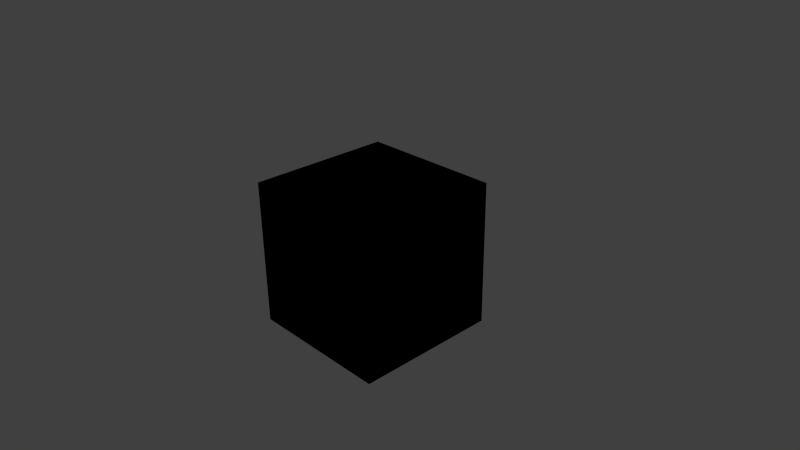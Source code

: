 # Source: cube2.blend  (saved by Blender 2.70.0; exported with 4.5.12 LTS)
import bpy
from mathutils import Matrix  # noqa: F401  (used for matrix-valued properties, if any)

bpy.ops.wm.read_factory_settings(use_empty=True)
scene = bpy.context.scene
scene.name = 'Scene'

# ---- collections
col_collection_1 = bpy.data.collections.new('Collection 1'); scene.collection.children.link(col_collection_1)

# ---- materials (node trees are filled in below, after node groups)
mat_frontmaterial = bpy.data.materials.new('FrontMaterial')
mat_frontmaterial.alpha_threshold = 0.0
mat_frontmaterial.use_transparent_shadow = False
mat_frontmaterial.roughness = 0.5
mat_frontmaterial.line_color = (0.0, 0.0, 0.0, 1.0)
mat_leftmaterial = bpy.data.materials.new('LeftMaterial')
mat_leftmaterial.alpha_threshold = 0.0
mat_leftmaterial.use_transparent_shadow = False
mat_leftmaterial.roughness = 0.5
mat_leftmaterial.line_color = (0.0, 0.0, 0.0, 1.0)
mat_rightmaterial = bpy.data.materials.new('RightMaterial')
mat_rightmaterial.alpha_threshold = 0.0
mat_rightmaterial.use_transparent_shadow = False
mat_rightmaterial.roughness = 0.5
mat_rightmaterial.line_color = (0.0, 0.0, 0.0, 1.0)
mat_backmaterial = bpy.data.materials.new('BackMaterial')
mat_backmaterial.alpha_threshold = 0.0
mat_backmaterial.use_transparent_shadow = False
mat_backmaterial.roughness = 0.5
mat_backmaterial.line_color = (0.0, 0.0, 0.0, 1.0)
mat_topmaterial = bpy.data.materials.new('TopMaterial')
mat_topmaterial.alpha_threshold = 0.0
mat_topmaterial.use_transparent_shadow = False
mat_topmaterial.roughness = 0.5
mat_topmaterial.line_color = (0.0, 0.0, 0.0, 1.0)
mat_bottommaterial = bpy.data.materials.new('BottomMaterial')
mat_bottommaterial.alpha_threshold = 0.0
mat_bottommaterial.use_transparent_shadow = False
mat_bottommaterial.roughness = 0.5
mat_bottommaterial.line_color = (0.0, 0.0, 0.0, 1.0)

# ---- material node trees

# ---- world
world_world = bpy.data.worlds.new('World'); scene.world = world_world
world_world.color = (0.05088, 0.05088, 0.05088)
world_world.use_sun_shadow = False
world_world.sun_shadow_jitter_overblur = 0.0
world_world.cycles.sampling_method = 'MANUAL'
world_world.cycles.sample_map_resolution = 256

# ---- cameras
cam_camera = bpy.data.cameras.new('Camera')
cam_camera.clip_end = 100.0
cam_camera.lens = 35.0
cam_camera.sensor_width = 32.0
cam_camera.sensor_height = 18.0
cam_camera.ortho_scale = 7.314
cam_camera.dof.focus_distance = 0.0
cam_camera.dof.aperture_fstop = 128.0

# ---- lights
light_point_002 = bpy.data.lights.new('Point.002', 'POINT')
light_point_002.transmission_factor = 0.0
light_point_002.energy = 100.0
light_point_002.shadow_buffer_clip_start = 0.5
light_point_002.shadow_soft_size = 0.1
light_point_002.shadow_maximum_resolution = 0.006
light_point_002.use_absolute_resolution = True
light_point_002.cycles.use_multiple_importance_sampling = False
light_point_001 = bpy.data.lights.new('Point.001', 'POINT')
light_point_001.transmission_factor = 0.0
light_point_001.energy = 100.0
light_point_001.shadow_buffer_clip_start = 0.5
light_point_001.shadow_soft_size = 0.1
light_point_001.shadow_maximum_resolution = 0.006
light_point_001.use_absolute_resolution = True
light_point_001.cycles.use_multiple_importance_sampling = False
light_point = bpy.data.lights.new('Point', 'POINT')
light_point.transmission_factor = 0.0
light_point.energy = 100.0
light_point.shadow_buffer_clip_start = 0.5
light_point.shadow_soft_size = 0.1
light_point.shadow_maximum_resolution = 0.006
light_point.use_absolute_resolution = True
light_point.cycles.use_multiple_importance_sampling = False
light_lamp = bpy.data.lights.new('Lamp', 'POINT')
light_lamp.transmission_factor = 0.0
light_lamp.cutoff_distance = 30.0
light_lamp.energy = 100.0
light_lamp.shadow_buffer_clip_start = 1.001
light_lamp.shadow_soft_size = 0.1
light_lamp.shadow_maximum_resolution = 0.006
light_lamp.use_absolute_resolution = True
light_lamp.cycles.use_multiple_importance_sampling = False

# ---- meshes
me_cube = bpy.data.meshes.new('Cube')
me_cube.from_pydata([(1.0, -1.0, -1.0), (1.0, -1.0, 1.0), (-1.0, -1.0, 1.0), (-1.0, -1.0, -1.0), (1.0, 1.0, -1.0), (1.0, 1.0, 1.0), (-1.0, 1.0, 1.0), (-1.0, 1.0, -1.0), (1.0, -1.0, -1.0), (1.0, -1.0, 1.0), (-1.0, -1.0, 1.0), (-1.0, -1.0, -1.0), (1.0, 1.0, -1.0), (1.0, 1.0, 1.0), (-1.0, 1.0, 1.0), (-1.0, 1.0, -1.0)], [], [(0, 3, 2, 1), (4, 5, 6, 7), (0, 1, 5, 4), (1, 2, 6, 5), (2, 3, 7, 6), (4, 7, 3, 0), (8, 9, 10, 11), (12, 15, 14, 13), (8, 12, 13, 9), (9, 13, 14, 10), (10, 14, 15, 11), (12, 8, 11, 15)])
me_cube.polygons.foreach_set('material_index', [5, 4, 1, 0, 2, 3, 5, 4, 2, 0, 1, 3])
_uv = me_cube.uv_layers.new(name='UVMap')
_uv.uv.foreach_set('vector', [0.0, 0.0, 1.0, 0.0, 1.0, 1.0, 0.0, 1.0, 0.0, 0.0, 1.0, 0.0, 1.0, 1.0, 0.0, 1.0, 4.47e-07, 1.0, -4.768e-07, 4.47e-07, 1.0, -4.768e-07, 1.0, 1.0, 0.0, 0.0, 1.0, 0.0, 1.0, 1.0, 0.0, 1.0, 0.0, 0.0, 1.0, 0.0, 1.0, 1.0, 0.0, 1.0, 0.0, 0.0, 1.0, 0.0, 1.0, 1.0, 0.0, 1.0, 4.47e-07, 1.0, -4.768e-07, 4.47e-07, 1.0, -4.768e-07, 1.0, 1.0, 0.0, 0.0, 1.0, 0.0, 1.0, 1.0, 0.0, 1.0, 1.0, 3.278e-07, 1.0, 1.0, -2.384e-07, 1.0, 3.278e-07, -2.384e-07, 1.0, 3.278e-07, 1.0, 1.0, -2.384e-07, 1.0, 3.278e-07, -2.384e-07, 1.0, 3.278e-07, 1.0, 1.0, -2.384e-07, 1.0, 3.278e-07, -2.384e-07, 4.47e-07, 1.0, -4.768e-07, 4.47e-07, 1.0, -4.768e-07, 1.0, 1.0])
me_cube.materials.append(mat_frontmaterial)
me_cube.materials.append(mat_leftmaterial)
me_cube.materials.append(mat_rightmaterial)
me_cube.materials.append(mat_backmaterial)
me_cube.materials.append(mat_topmaterial)
me_cube.materials.append(mat_bottommaterial)
me_cube.use_remesh_preserve_volume = False
me_cube.use_remesh_preserve_attributes = False
me_cube.use_mirror_vertex_groups = False
me_cube.update()

# ---- objects
ob_point_002 = bpy.data.objects.new('Point.002', light_point_002)
ob_point_001 = bpy.data.objects.new('Point.001', light_point_001)
ob_point = bpy.data.objects.new('Point', light_point)
ob_cube = bpy.data.objects.new('Cube', me_cube)
ob_lamp = bpy.data.objects.new('Lamp', light_lamp)
ob_camera = bpy.data.objects.new('Camera', cam_camera)

# ---- transforms, parenting, visibility, modifiers, constraints
ob_point_002.location = (3.036, 2.601, -3.995)
ob_point_002.lineart.crease_threshold = 0.0
ob_point_001.location = (-3.513, 2.93, 1.936)
ob_point_001.lineart.crease_threshold = 0.0
ob_point.location = (-3.236, -3.638, 3.915)
ob_point.lineart.crease_threshold = 0.0
ob_cube.location = (0.0, 0.0, 0.0)
ob_cube.lock_rotations_4d = False
ob_cube.empty_display_type = 'ARROWS'
ob_cube.lineart.crease_threshold = 0.0
ob_lamp.location = (4.076, 1.005, 4.78)
ob_lamp.rotation_euler = (0.6503, 0.05522, 1.866)
ob_lamp.lock_rotations_4d = False
ob_lamp.empty_display_type = 'ARROWS'
ob_lamp.color = (0.0, 0.0, 0.0, 0.0)
ob_lamp.lineart.crease_threshold = 0.0
ob_camera.location = (7.481, -6.508, 5.344)
ob_camera.rotation_euler = (1.109, 0.01082, 0.8149)
ob_camera.lock_rotations_4d = False
ob_camera.empty_display_type = 'ARROWS'
ob_camera.color = (0.0, 0.0, 0.0, 0.0)
ob_camera.display_type = 'WIRE'
ob_camera.lineart.crease_threshold = 0.0

# ---- collection membership
col_collection_1.objects.link(ob_point_002)
col_collection_1.objects.link(ob_point_001)
col_collection_1.objects.link(ob_point)
col_collection_1.objects.link(ob_cube)
col_collection_1.objects.link(ob_lamp)
col_collection_1.objects.link(ob_camera)

# ---- scene / render settings (as saved in the file)
scene.camera = ob_camera
scene.frame_start = 1; scene.frame_end = 250; scene.frame_set(1)
scene.render.engine = 'BLENDER_EEVEE_NEXT'
scene.render.resolution_percentage = 50
scene.render.dither_intensity = 0.0
scene.cycles.use_denoising = False
scene.cycles.samples = 10
scene.cycles.sampling_pattern = 'TABULATED_SOBOL'
scene.cycles.light_sampling_threshold = 0.0
scene.cycles.use_adaptive_sampling = False
scene.cycles.use_light_tree = False
scene.cycles.blur_glossy = 0.0
scene.cycles.volume_bounces = 1
scene.cycles.pixel_filter_type = 'GAUSSIAN'
scene.cycles.sample_clamp_indirect = 0.0
scene.view_settings.view_transform = 'Standard'
bpy.context.view_layer.update()
